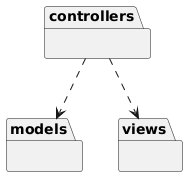

The diagram above was rendered by PlantUML. Its source (embedded in the PNG):
@startuml
package models {
}
package views {
}
package controllers {
}

controllers ..> models

controllers ..> views
@enduml